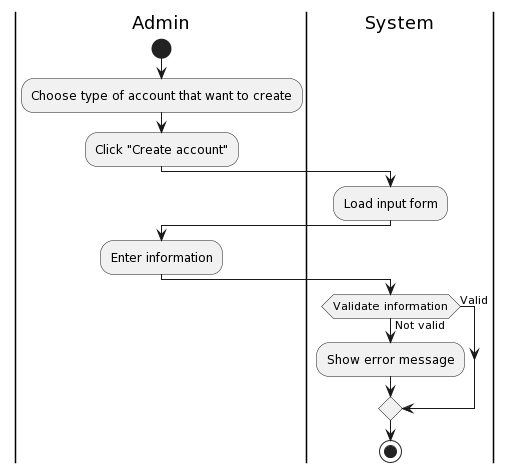

The diagram above was rendered by PlantUML. Its source (embedded in the PNG):
@startuml
|Admin|
start
:Choose type of account that want to create;
:Click "Create account";
|System|
:Load input form;
|Admin|
:Enter information;
|System|
if (Validate information) then (Valid)
else (Not valid)
:Show error message;
endif
stop
@enduml